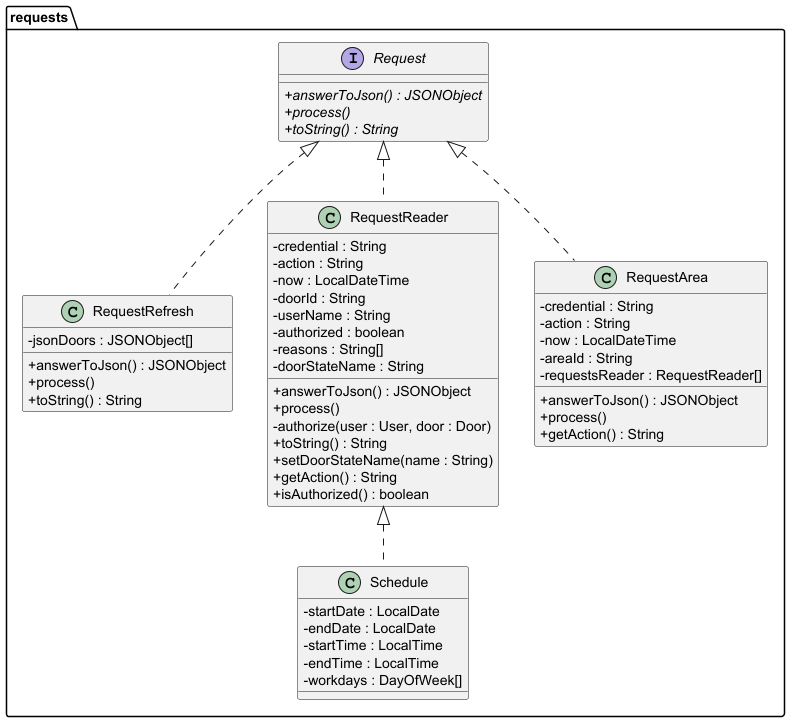

The diagram above was rendered by PlantUML. Its source (embedded in the PNG):
@startuml
'https://plantuml.com/class-diagram
skinparam classAttributeIconSize 0

package requests {
    interface Request {
    + {abstract} answerToJson() : JSONObject
    + {abstract} process()
    + {abstract} toString() : String
    }

    class RequestRefresh implements Request {
    - jsonDoors : JSONObject[]
    + answerToJson() : JSONObject
    + process()
    + toString() : String
    }

    class RequestReader implements Request {
    - credential : String
    - action : String
    - now : LocalDateTime
    - doorId : String
    - userName : String
    - authorized : boolean
    - reasons : String[]
    - doorStateName : String
    + answerToJson() : JSONObject
    + process()
    - authorize(user : User, door : Door)
    + toString() : String
    + setDoorStateName(name : String)
    + getAction() : String
    + isAuthorized() : boolean
    }

    class RequestArea implements Request {
    - credential : String
    - action : String
    - now : LocalDateTime
    - areaId : String
    - requestsReader : RequestReader[]
    + answerToJson() : JSONObject
    + process()
    + getAction() : String
    }

    class Schedule implements RequestReader{
    - startDate : LocalDate
    - endDate : LocalDate
    - startTime : LocalTime
    - endTime : LocalTime
    - workdays : DayOfWeek[]
}



@enduml